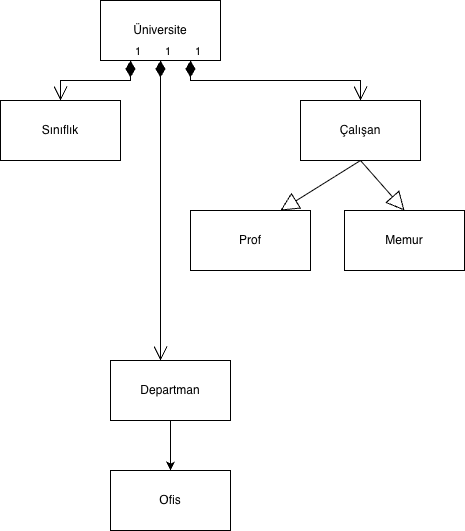

The diagram above was exported from draw.io. Its source (the exported page's mxGraphModel, read from the mxfile embedded in the PNG):
<mxGraphModel dx="680" dy="696" grid="1" gridSize="10" guides="1" tooltips="1" connect="1" arrows="1" fold="1" page="1" pageScale="1" pageWidth="827" pageHeight="1169" math="0" shadow="0">
  <root>
    <mxCell id="0" />
    <mxCell id="1" parent="0" />
    <mxCell id="gmtgpeJz3VoRN3rIKVlr-1" value="Sınıflık" style="rounded=0;whiteSpace=wrap;html=1;" vertex="1" parent="1">
      <mxGeometry x="10" y="120" width="120" height="60" as="geometry" />
    </mxCell>
    <mxCell id="gmtgpeJz3VoRN3rIKVlr-2" value="Üniversite" style="rounded=0;whiteSpace=wrap;html=1;" vertex="1" parent="1">
      <mxGeometry x="110" y="20" width="120" height="60" as="geometry" />
    </mxCell>
    <mxCell id="gmtgpeJz3VoRN3rIKVlr-15" style="edgeStyle=orthogonalEdgeStyle;rounded=0;orthogonalLoop=1;jettySize=auto;html=1;exitX=0.5;exitY=1;exitDx=0;exitDy=0;" edge="1" parent="1" source="gmtgpeJz3VoRN3rIKVlr-3" target="gmtgpeJz3VoRN3rIKVlr-5">
      <mxGeometry relative="1" as="geometry" />
    </mxCell>
    <mxCell id="gmtgpeJz3VoRN3rIKVlr-3" value="Departman" style="rounded=0;whiteSpace=wrap;html=1;" vertex="1" parent="1">
      <mxGeometry x="120" y="380" width="120" height="60" as="geometry" />
    </mxCell>
    <mxCell id="gmtgpeJz3VoRN3rIKVlr-4" value="Çalışan" style="rounded=0;whiteSpace=wrap;html=1;" vertex="1" parent="1">
      <mxGeometry x="310" y="120" width="120" height="60" as="geometry" />
    </mxCell>
    <mxCell id="gmtgpeJz3VoRN3rIKVlr-5" value="Ofis" style="rounded=0;whiteSpace=wrap;html=1;" vertex="1" parent="1">
      <mxGeometry x="120" y="490" width="120" height="60" as="geometry" />
    </mxCell>
    <mxCell id="gmtgpeJz3VoRN3rIKVlr-6" value="Prof" style="rounded=0;whiteSpace=wrap;html=1;" vertex="1" parent="1">
      <mxGeometry x="200" y="230" width="120" height="60" as="geometry" />
    </mxCell>
    <mxCell id="gmtgpeJz3VoRN3rIKVlr-8" value="Memur" style="rounded=0;whiteSpace=wrap;html=1;" vertex="1" parent="1">
      <mxGeometry x="354" y="230" width="120" height="60" as="geometry" />
    </mxCell>
    <mxCell id="gmtgpeJz3VoRN3rIKVlr-23" value="" style="endArrow=block;endSize=16;endFill=0;html=1;rounded=0;exitX=0.5;exitY=1;exitDx=0;exitDy=0;entryX=0.5;entryY=0;entryDx=0;entryDy=0;" edge="1" parent="1" source="gmtgpeJz3VoRN3rIKVlr-4" target="gmtgpeJz3VoRN3rIKVlr-8">
      <mxGeometry x="1" y="-406" width="160" relative="1" as="geometry">
        <mxPoint x="240" y="350" as="sourcePoint" />
        <mxPoint x="400" y="350" as="targetPoint" />
        <mxPoint x="191" y="121" as="offset" />
      </mxGeometry>
    </mxCell>
    <mxCell id="gmtgpeJz3VoRN3rIKVlr-24" value="" style="endArrow=block;endSize=16;endFill=0;html=1;rounded=0;exitX=0.5;exitY=1;exitDx=0;exitDy=0;entryX=0.75;entryY=0;entryDx=0;entryDy=0;" edge="1" parent="1" source="gmtgpeJz3VoRN3rIKVlr-4" target="gmtgpeJz3VoRN3rIKVlr-6">
      <mxGeometry x="1" y="-215" width="160" relative="1" as="geometry">
        <mxPoint x="160" y="360" as="sourcePoint" />
        <mxPoint x="320" y="360" as="targetPoint" />
        <Array as="points" />
        <mxPoint x="80" y="-15" as="offset" />
      </mxGeometry>
    </mxCell>
    <mxCell id="gmtgpeJz3VoRN3rIKVlr-26" value="1" style="endArrow=open;html=1;endSize=12;startArrow=diamondThin;startSize=14;startFill=1;edgeStyle=orthogonalEdgeStyle;align=left;verticalAlign=bottom;rounded=0;exitX=0.5;exitY=1;exitDx=0;exitDy=0;" edge="1" parent="1" source="gmtgpeJz3VoRN3rIKVlr-2">
      <mxGeometry x="-1" y="3" relative="1" as="geometry">
        <mxPoint x="160" y="360" as="sourcePoint" />
        <mxPoint x="170" y="380" as="targetPoint" />
        <Array as="points">
          <mxPoint x="170" y="380" />
        </Array>
      </mxGeometry>
    </mxCell>
    <mxCell id="gmtgpeJz3VoRN3rIKVlr-27" value="1" style="endArrow=open;html=1;endSize=12;startArrow=diamondThin;startSize=14;startFill=1;edgeStyle=orthogonalEdgeStyle;align=left;verticalAlign=bottom;rounded=0;exitX=0.75;exitY=1;exitDx=0;exitDy=0;entryX=0.5;entryY=0;entryDx=0;entryDy=0;" edge="1" parent="1" source="gmtgpeJz3VoRN3rIKVlr-2" target="gmtgpeJz3VoRN3rIKVlr-4">
      <mxGeometry x="-1" y="3" relative="1" as="geometry">
        <mxPoint x="160" y="360" as="sourcePoint" />
        <mxPoint x="320" y="360" as="targetPoint" />
      </mxGeometry>
    </mxCell>
    <mxCell id="gmtgpeJz3VoRN3rIKVlr-28" value="1" style="endArrow=open;html=1;endSize=12;startArrow=diamondThin;startSize=14;startFill=1;edgeStyle=orthogonalEdgeStyle;align=left;verticalAlign=bottom;rounded=0;exitX=0.25;exitY=1;exitDx=0;exitDy=0;entryX=0.5;entryY=0;entryDx=0;entryDy=0;" edge="1" parent="1" source="gmtgpeJz3VoRN3rIKVlr-2" target="gmtgpeJz3VoRN3rIKVlr-1">
      <mxGeometry x="-1" y="3" relative="1" as="geometry">
        <mxPoint x="160" y="360" as="sourcePoint" />
        <mxPoint x="320" y="360" as="targetPoint" />
      </mxGeometry>
    </mxCell>
  </root>
</mxGraphModel>